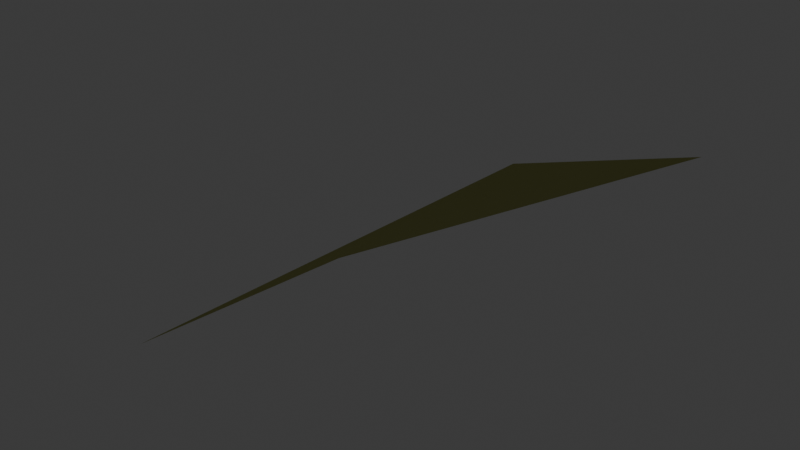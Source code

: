# Source: Field_6.blend  (saved by Blender 4.5.87; exported with 4.5.12 LTS)
import bpy
from mathutils import Matrix  # noqa: F401  (used for matrix-valued properties, if any)

bpy.ops.wm.read_factory_settings(use_empty=True)
scene = bpy.context.scene
scene.name = 'Scene'

# ---- collections
col_collection = bpy.data.collections.new('Collection'); scene.collection.children.link(col_collection)

# ---- materials (node trees are filled in below, after node groups)
mat_environment_pigment___vertex_colors_007 = bpy.data.materials.new('Environment pigment - vertex colors.007')

# ---- material node trees
mat_environment_pigment___vertex_colors_007.use_nodes = True; mat_environment_pigment___vertex_colors_007.node_tree.nodes.clear()
_N = mat_environment_pigment___vertex_colors_007.node_tree.nodes; _L = mat_environment_pigment___vertex_colors_007.node_tree.links
n0 = _N.new('ShaderNodeBsdfPrincipled'); n0.name = 'Principled BSDF'; n0.location = (10, 300)
n0.inputs[2].default_value = 0.95
n1 = _N.new('ShaderNodeOutputMaterial'); n1.name = 'Material Output'; n1.location = (300, 300)
n2 = _N.new('ShaderNodeVertexColor'); n2.name = 'Color Attribute'; n2.location = (-450, -30)
_L.new(n0.outputs[0], n1.inputs[0])
_L.new(n2.outputs[0], n0.inputs[0])
n1.is_active_output = True

# ---- world
world_world = bpy.data.worlds.new('World'); scene.world = world_world
world_world.use_nodes = True; world_world.node_tree.nodes.clear()
_N = world_world.node_tree.nodes; _L = world_world.node_tree.links
n0 = _N.new('ShaderNodeOutputWorld'); n0.name = 'World Output'; n0.location = (200, 100)
n1 = _N.new('ShaderNodeBackground'); n1.name = 'Background'; n1.location = (-200, 100)
n1.inputs[0].default_value = (0.05088, 0.05088, 0.05088, 1.0)
_L.new(n1.outputs[0], n0.inputs[0])
n0.is_active_output = True
world_world.color = (0.05088, 0.05088, 0.05088)
world_world.sun_shadow_jitter_overblur = 0.0

# ---- meshes
me_field_6geometry = bpy.data.meshes.new('Field_6Geometry')
me_field_6geometry.from_pydata([(1246.0, -1086.0, 59.18), (1286.0, -1086.0, 82.47), (1286.0, -1113.0, 91.1), (1246.0, -1113.0, 61.52)], [], [(0, 2, 3), (0, 1, 2)])
me_field_6geometry.polygons.foreach_set('use_smooth', [True] * 2)
_ca = me_field_6geometry.color_attributes.new('Color', 'BYTE_COLOR', 'CORNER')
_ca.data.foreach_set('color', [0.4072, 0.4179, 0.1119, 1.0, 0.4072, 0.4179, 0.1119, 1.0, 0.4072, 0.4179, 0.1119, 1.0, 0.4072, 0.4179, 0.1119, 1.0, 0.4072, 0.4179, 0.1119, 1.0, 0.4072, 0.4179, 0.1119, 1.0])
me_field_6geometry.materials.append(mat_environment_pigment___vertex_colors_007)
me_field_6geometry.update()
me_field_6geometry.normals_split_custom_set([tuple(v) for v in zip(*[iter([0.5346, -0.1529, -0.8312, 0.5511, -0.1783, -0.8152, 0.6685, -0.01239, -0.7436, 0.5346, -0.1529, -0.8312, 0.3936, -0.3325, -0.857, 0.5511, -0.1783, -0.8152])] * 3)])

# ---- objects
ob_field_6 = bpy.data.objects.new('Field_6', me_field_6geometry)

# ---- transforms, parenting, visibility, modifiers, constraints
ob_field_6.location = (0.0, 0.0, 0.0)
ob_field_6.rotation_mode = 'QUATERNION'
ob_field_6.rotation_quaternion = (1.0, 0.0, 0.0, 0.0)

# ---- collection membership
col_collection.objects.link(ob_field_6)

# ---- scene / render settings (as saved in the file)
scene.frame_start = 1; scene.frame_end = 250; scene.frame_set(1)
scene.render.engine = 'BLENDER_EEVEE_NEXT'
bpy.context.view_layer.update()

# ---- added for rendering (the .blend has no active camera and no usable light): camera, sun
cam_auto = bpy.data.cameras.new('AutoCamera')
cam_auto.lens = 50.0
cam_auto.sensor_width = 36.0
cam_auto.clip_end = 1000.0
ob_auto_camera = bpy.data.objects.new('AutoCamera', cam_auto)
scene.collection.objects.link(ob_auto_camera)
ob_auto_camera.location = (1319.53, -1163.74, 117.965)
ob_auto_camera.rotation_euler = (1.09748, -7.21219e-08, 0.694738)
scene.camera = ob_auto_camera
light_auto_sun = bpy.data.lights.new('AutoSun', 'SUN')
light_auto_sun.energy = 3.0
light_auto_sun.angle = 0.0523599
ob_auto_sun = bpy.data.objects.new('AutoSun', light_auto_sun)
scene.collection.objects.link(ob_auto_sun)
ob_auto_sun.rotation_euler = (0.872665, 0.174533, 0.523599)
bpy.context.view_layer.update()
